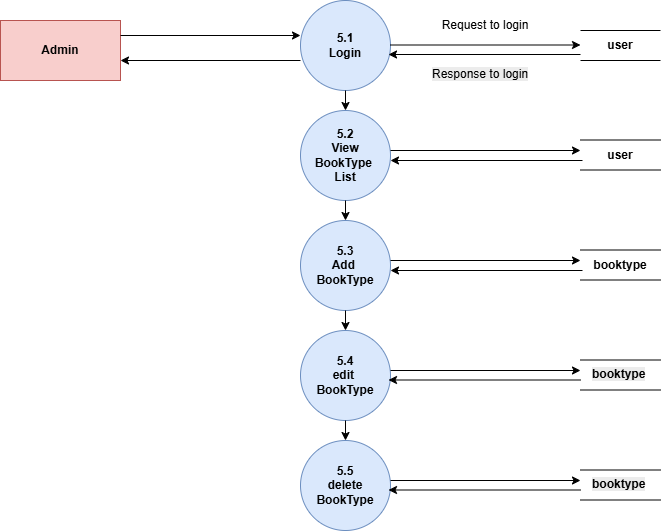

The diagram above was exported from draw.io. Its source (the exported page's mxGraphModel, read from the mxfile embedded in the PNG):
<mxGraphModel dx="856" dy="1613" grid="1" gridSize="10" guides="1" tooltips="1" connect="1" arrows="1" fold="1" page="1" pageScale="1" pageWidth="850" pageHeight="1100" math="0" shadow="0">
  <root>
    <mxCell id="0" />
    <mxCell id="1" parent="0" />
    <mxCell id="-KnUpiQVOtv1MGIz_ITW-1" value="Admin" style="rounded=0;html=1;fillColor=#f8cecc;strokeColor=#b85450;fontStyle=1;textShadow=0;whiteSpace=wrap;" parent="1" vertex="1">
      <mxGeometry x="50" y="-60" width="120" height="60" as="geometry" />
    </mxCell>
    <mxCell id="-KnUpiQVOtv1MGIz_ITW-3" value="5.1&lt;div&gt;Login&lt;/div&gt;" style="ellipse;html=1;aspect=fixed;fillColor=#dae8fc;strokeColor=#6c8ebf;fontStyle=1;textShadow=0;whiteSpace=wrap;" parent="1" vertex="1">
      <mxGeometry x="350" y="-80" width="90" height="90" as="geometry" />
    </mxCell>
    <mxCell id="-KnUpiQVOtv1MGIz_ITW-4" value="5.3&lt;div&gt;Add&amp;nbsp;&lt;/div&gt;&lt;div&gt;BookType&lt;/div&gt;" style="ellipse;html=1;aspect=fixed;fillColor=#dae8fc;strokeColor=#6c8ebf;fontStyle=1;textShadow=0;whiteSpace=wrap;" parent="1" vertex="1">
      <mxGeometry x="350" y="140" width="90" height="90" as="geometry" />
    </mxCell>
    <mxCell id="-KnUpiQVOtv1MGIz_ITW-5" value="5.4&lt;br&gt;edit&amp;nbsp;&lt;div&gt;BookType&lt;/div&gt;" style="ellipse;html=1;aspect=fixed;fillColor=#dae8fc;strokeColor=#6c8ebf;fontStyle=1;textShadow=0;whiteSpace=wrap;" parent="1" vertex="1">
      <mxGeometry x="350" y="250" width="90" height="90" as="geometry" />
    </mxCell>
    <mxCell id="-KnUpiQVOtv1MGIz_ITW-6" value="5.5&lt;br&gt;delete BookType" style="ellipse;html=1;aspect=fixed;fillColor=#dae8fc;strokeColor=#6c8ebf;fontStyle=1;textShadow=0;whiteSpace=wrap;" parent="1" vertex="1">
      <mxGeometry x="350" y="360" width="90" height="90" as="geometry" />
    </mxCell>
    <mxCell id="-KnUpiQVOtv1MGIz_ITW-7" value="" style="endArrow=none;html=1;rounded=0;fontStyle=1;textShadow=0;" parent="1" edge="1">
      <mxGeometry width="50" height="50" relative="1" as="geometry">
        <mxPoint x="630" y="-50" as="sourcePoint" />
        <mxPoint x="710" y="-50" as="targetPoint" />
      </mxGeometry>
    </mxCell>
    <mxCell id="-KnUpiQVOtv1MGIz_ITW-8" value="" style="endArrow=none;html=1;rounded=0;fontStyle=1;textShadow=0;" parent="1" edge="1">
      <mxGeometry width="50" height="50" relative="1" as="geometry">
        <mxPoint x="630" y="-20" as="sourcePoint" />
        <mxPoint x="710" y="-20" as="targetPoint" />
      </mxGeometry>
    </mxCell>
    <mxCell id="-KnUpiQVOtv1MGIz_ITW-9" value="" style="endArrow=none;html=1;rounded=0;fontStyle=1;textShadow=0;" parent="1" edge="1">
      <mxGeometry width="50" height="50" relative="1" as="geometry">
        <mxPoint x="630" y="169.5" as="sourcePoint" />
        <mxPoint x="710" y="169.5" as="targetPoint" />
      </mxGeometry>
    </mxCell>
    <mxCell id="-KnUpiQVOtv1MGIz_ITW-10" value="" style="endArrow=none;html=1;rounded=0;fontStyle=1;textShadow=0;" parent="1" edge="1">
      <mxGeometry width="50" height="50" relative="1" as="geometry">
        <mxPoint x="630" y="199.5" as="sourcePoint" />
        <mxPoint x="710" y="199.5" as="targetPoint" />
      </mxGeometry>
    </mxCell>
    <mxCell id="-KnUpiQVOtv1MGIz_ITW-11" value="" style="endArrow=none;html=1;rounded=0;fontStyle=1;textShadow=0;" parent="1" edge="1">
      <mxGeometry width="50" height="50" relative="1" as="geometry">
        <mxPoint x="630" y="279.5" as="sourcePoint" />
        <mxPoint x="710" y="279.5" as="targetPoint" />
      </mxGeometry>
    </mxCell>
    <mxCell id="-KnUpiQVOtv1MGIz_ITW-12" value="" style="endArrow=none;html=1;rounded=0;fontStyle=1;textShadow=0;" parent="1" edge="1">
      <mxGeometry width="50" height="50" relative="1" as="geometry">
        <mxPoint x="630" y="309.5" as="sourcePoint" />
        <mxPoint x="710" y="309.5" as="targetPoint" />
      </mxGeometry>
    </mxCell>
    <mxCell id="-KnUpiQVOtv1MGIz_ITW-13" value="" style="endArrow=none;html=1;rounded=0;fontStyle=1;textShadow=0;" parent="1" edge="1">
      <mxGeometry width="50" height="50" relative="1" as="geometry">
        <mxPoint x="630" y="389.5" as="sourcePoint" />
        <mxPoint x="710" y="389.5" as="targetPoint" />
      </mxGeometry>
    </mxCell>
    <mxCell id="-KnUpiQVOtv1MGIz_ITW-14" value="" style="endArrow=none;html=1;rounded=0;fontStyle=1;textShadow=0;" parent="1" edge="1">
      <mxGeometry width="50" height="50" relative="1" as="geometry">
        <mxPoint x="630" y="419.5" as="sourcePoint" />
        <mxPoint x="710" y="419.5" as="targetPoint" />
      </mxGeometry>
    </mxCell>
    <mxCell id="-KnUpiQVOtv1MGIz_ITW-15" value="user" style="text;html=1;strokeColor=none;fillColor=none;align=center;verticalAlign=middle;rounded=0;fontStyle=1;textShadow=0;whiteSpace=wrap;" parent="1" vertex="1">
      <mxGeometry x="640" y="-50" width="60" height="30" as="geometry" />
    </mxCell>
    <mxCell id="-KnUpiQVOtv1MGIz_ITW-16" value="booktype" style="text;html=1;strokeColor=none;fillColor=none;align=center;verticalAlign=middle;rounded=0;fontStyle=1;textShadow=0;whiteSpace=wrap;" parent="1" vertex="1">
      <mxGeometry x="630" y="170" width="80" height="30" as="geometry" />
    </mxCell>
    <mxCell id="-KnUpiQVOtv1MGIz_ITW-17" value="&lt;span style=&quot;color: rgb(0, 0, 0); font-family: Helvetica; font-size: 12px; font-style: normal; font-variant-ligatures: normal; font-variant-caps: normal; letter-spacing: normal; orphans: 2; text-align: center; text-indent: 0px; text-transform: none; widows: 2; word-spacing: 0px; -webkit-text-stroke-width: 0px; white-space: normal; background-color: rgb(236, 236, 236); text-decoration-thickness: initial; text-decoration-style: initial; text-decoration-color: initial; float: none; display: inline !important;&quot;&gt;booktype&lt;/span&gt;" style="text;html=1;fontStyle=1;textShadow=0;whiteSpace=wrap;" parent="1" vertex="1">
      <mxGeometry x="640" y="280" width="80" height="40" as="geometry" />
    </mxCell>
    <mxCell id="-KnUpiQVOtv1MGIz_ITW-18" value="&lt;span style=&quot;color: rgb(0, 0, 0); font-family: Helvetica; font-size: 12px; font-style: normal; font-variant-ligatures: normal; font-variant-caps: normal; letter-spacing: normal; orphans: 2; text-align: center; text-indent: 0px; text-transform: none; widows: 2; word-spacing: 0px; -webkit-text-stroke-width: 0px; white-space: normal; background-color: rgb(236, 236, 236); text-decoration-thickness: initial; text-decoration-style: initial; text-decoration-color: initial; float: none; display: inline !important;&quot;&gt;booktype&lt;/span&gt;" style="text;html=1;fontStyle=1;textShadow=0;whiteSpace=wrap;" parent="1" vertex="1">
      <mxGeometry x="640" y="390" width="80" height="40" as="geometry" />
    </mxCell>
    <mxCell id="-KnUpiQVOtv1MGIz_ITW-19" value="" style="endArrow=classic;html=1;rounded=0;exitX=1;exitY=0.25;exitDx=0;exitDy=0;fontStyle=1;textShadow=0;" parent="1" source="-KnUpiQVOtv1MGIz_ITW-1" edge="1">
      <mxGeometry width="50" height="50" relative="1" as="geometry">
        <mxPoint x="400" y="190" as="sourcePoint" />
        <mxPoint x="350" y="-45" as="targetPoint" />
      </mxGeometry>
    </mxCell>
    <mxCell id="-KnUpiQVOtv1MGIz_ITW-20" value="" style="endArrow=classic;html=1;rounded=0;fontStyle=1;textShadow=0;" parent="1" edge="1">
      <mxGeometry width="50" height="50" relative="1" as="geometry">
        <mxPoint x="440" y="-35.5" as="sourcePoint" />
        <mxPoint x="630" y="-35.5" as="targetPoint" />
      </mxGeometry>
    </mxCell>
    <mxCell id="-KnUpiQVOtv1MGIz_ITW-21" value="" style="endArrow=classic;html=1;rounded=0;entryX=0.978;entryY=0.6;entryDx=0;entryDy=0;entryPerimeter=0;fontStyle=1;textShadow=0;" parent="1" target="-KnUpiQVOtv1MGIz_ITW-3" edge="1">
      <mxGeometry width="50" height="50" relative="1" as="geometry">
        <mxPoint x="630" y="-26" as="sourcePoint" />
        <mxPoint x="450" y="140" as="targetPoint" />
      </mxGeometry>
    </mxCell>
    <mxCell id="-KnUpiQVOtv1MGIz_ITW-22" value="" style="endArrow=classic;html=1;rounded=0;entryX=0.978;entryY=0.6;entryDx=0;entryDy=0;entryPerimeter=0;fontStyle=1;textShadow=0;" parent="1" edge="1">
      <mxGeometry width="50" height="50" relative="1" as="geometry">
        <mxPoint x="350" y="-20" as="sourcePoint" />
        <mxPoint x="170" y="-20" as="targetPoint" />
      </mxGeometry>
    </mxCell>
    <mxCell id="-KnUpiQVOtv1MGIz_ITW-23" value="" style="endArrow=classic;html=1;rounded=0;fontStyle=1;textShadow=0;" parent="1" edge="1">
      <mxGeometry width="50" height="50" relative="1" as="geometry">
        <mxPoint x="440" y="180" as="sourcePoint" />
        <mxPoint x="630" y="180" as="targetPoint" />
      </mxGeometry>
    </mxCell>
    <mxCell id="-KnUpiQVOtv1MGIz_ITW-24" value="" style="endArrow=classic;html=1;rounded=0;fontStyle=1;textShadow=0;" parent="1" edge="1">
      <mxGeometry width="50" height="50" relative="1" as="geometry">
        <mxPoint x="440" y="290" as="sourcePoint" />
        <mxPoint x="630" y="290" as="targetPoint" />
      </mxGeometry>
    </mxCell>
    <mxCell id="-KnUpiQVOtv1MGIz_ITW-25" value="" style="endArrow=classic;html=1;rounded=0;fontStyle=1;textShadow=0;" parent="1" edge="1">
      <mxGeometry width="50" height="50" relative="1" as="geometry">
        <mxPoint x="440" y="400" as="sourcePoint" />
        <mxPoint x="630" y="400" as="targetPoint" />
      </mxGeometry>
    </mxCell>
    <mxCell id="-KnUpiQVOtv1MGIz_ITW-26" value="" style="endArrow=classic;html=1;rounded=0;entryX=0.978;entryY=0.6;entryDx=0;entryDy=0;entryPerimeter=0;fontStyle=1;textShadow=0;" parent="1" edge="1">
      <mxGeometry width="50" height="50" relative="1" as="geometry">
        <mxPoint x="630" y="299.5" as="sourcePoint" />
        <mxPoint x="438" y="299.5" as="targetPoint" />
      </mxGeometry>
    </mxCell>
    <mxCell id="-KnUpiQVOtv1MGIz_ITW-27" value="" style="endArrow=classic;html=1;rounded=0;entryX=0.978;entryY=0.6;entryDx=0;entryDy=0;entryPerimeter=0;fontStyle=1;textShadow=0;" parent="1" edge="1">
      <mxGeometry width="50" height="50" relative="1" as="geometry">
        <mxPoint x="630" y="409.5" as="sourcePoint" />
        <mxPoint x="438" y="409.5" as="targetPoint" />
      </mxGeometry>
    </mxCell>
    <mxCell id="-KnUpiQVOtv1MGIz_ITW-28" value="" style="endArrow=classic;html=1;rounded=0;entryX=0.978;entryY=0.6;entryDx=0;entryDy=0;entryPerimeter=0;fontStyle=1;textShadow=0;" parent="1" edge="1">
      <mxGeometry width="50" height="50" relative="1" as="geometry">
        <mxPoint x="632" y="190" as="sourcePoint" />
        <mxPoint x="440" y="190" as="targetPoint" />
      </mxGeometry>
    </mxCell>
    <mxCell id="-KnUpiQVOtv1MGIz_ITW-29" value="Request to login" style="text;html=1;whiteSpace=wrap;strokeColor=none;fillColor=none;align=center;verticalAlign=middle;rounded=0;" parent="1" vertex="1">
      <mxGeometry x="480" y="-70" width="110" height="30" as="geometry" />
    </mxCell>
    <mxCell id="-KnUpiQVOtv1MGIz_ITW-30" value="&lt;span style=&quot;color: rgb(0, 0, 0); font-family: Helvetica; font-size: 12px; font-style: normal; font-variant-ligatures: normal; font-variant-caps: normal; font-weight: 400; letter-spacing: normal; orphans: 2; text-align: center; text-indent: 0px; text-transform: none; widows: 2; word-spacing: 0px; -webkit-text-stroke-width: 0px; white-space: normal; background-color: rgb(236, 236, 236); text-decoration-thickness: initial; text-decoration-style: initial; text-decoration-color: initial; display: inline !important; float: none;&quot;&gt;Response to login&lt;/span&gt;" style="text;whiteSpace=wrap;html=1;" parent="1" vertex="1">
      <mxGeometry x="480" y="-20" width="120" height="40" as="geometry" />
    </mxCell>
    <mxCell id="-KnUpiQVOtv1MGIz_ITW-31" value="5.2&lt;div&gt;View &lt;br&gt;BookType&amp;nbsp;&lt;/div&gt;&lt;div&gt;List&lt;/div&gt;" style="ellipse;html=1;aspect=fixed;fillColor=#dae8fc;strokeColor=#6c8ebf;fontStyle=1;textShadow=0;whiteSpace=wrap;" parent="1" vertex="1">
      <mxGeometry x="350" y="30" width="90" height="90" as="geometry" />
    </mxCell>
    <mxCell id="-KnUpiQVOtv1MGIz_ITW-32" value="" style="endArrow=none;html=1;rounded=0;fontStyle=1;textShadow=0;" parent="1" edge="1">
      <mxGeometry width="50" height="50" relative="1" as="geometry">
        <mxPoint x="630" y="59.5" as="sourcePoint" />
        <mxPoint x="710" y="59.5" as="targetPoint" />
      </mxGeometry>
    </mxCell>
    <mxCell id="-KnUpiQVOtv1MGIz_ITW-33" value="" style="endArrow=none;html=1;rounded=0;fontStyle=1;textShadow=0;" parent="1" edge="1">
      <mxGeometry width="50" height="50" relative="1" as="geometry">
        <mxPoint x="630" y="89.5" as="sourcePoint" />
        <mxPoint x="710" y="89.5" as="targetPoint" />
      </mxGeometry>
    </mxCell>
    <mxCell id="-KnUpiQVOtv1MGIz_ITW-34" value="user" style="text;html=1;strokeColor=none;fillColor=none;align=center;verticalAlign=middle;rounded=0;fontStyle=1;textShadow=0;whiteSpace=wrap;" parent="1" vertex="1">
      <mxGeometry x="640" y="59.5" width="60" height="30" as="geometry" />
    </mxCell>
    <mxCell id="-KnUpiQVOtv1MGIz_ITW-38" value="" style="endArrow=classic;html=1;rounded=0;entryX=0.978;entryY=0.6;entryDx=0;entryDy=0;entryPerimeter=0;fontStyle=1;textShadow=0;" parent="1" edge="1">
      <mxGeometry width="50" height="50" relative="1" as="geometry">
        <mxPoint x="632" y="80" as="sourcePoint" />
        <mxPoint x="440" y="80" as="targetPoint" />
      </mxGeometry>
    </mxCell>
    <mxCell id="-KnUpiQVOtv1MGIz_ITW-39" value="" style="endArrow=classic;html=1;rounded=0;fontStyle=1;textShadow=0;" parent="1" edge="1">
      <mxGeometry width="50" height="50" relative="1" as="geometry">
        <mxPoint x="440" y="70" as="sourcePoint" />
        <mxPoint x="630" y="70" as="targetPoint" />
      </mxGeometry>
    </mxCell>
    <mxCell id="-KnUpiQVOtv1MGIz_ITW-40" value="" style="endArrow=classic;html=1;rounded=0;exitX=0.5;exitY=1;exitDx=0;exitDy=0;entryX=0.5;entryY=0;entryDx=0;entryDy=0;" parent="1" source="-KnUpiQVOtv1MGIz_ITW-3" target="-KnUpiQVOtv1MGIz_ITW-31" edge="1">
      <mxGeometry width="50" height="50" relative="1" as="geometry">
        <mxPoint x="400" y="30" as="sourcePoint" />
        <mxPoint x="390" y="30" as="targetPoint" />
      </mxGeometry>
    </mxCell>
    <mxCell id="-KnUpiQVOtv1MGIz_ITW-41" value="" style="endArrow=classic;html=1;rounded=0;exitX=0.5;exitY=1;exitDx=0;exitDy=0;entryX=0.5;entryY=0;entryDx=0;entryDy=0;" parent="1" source="-KnUpiQVOtv1MGIz_ITW-31" target="-KnUpiQVOtv1MGIz_ITW-4" edge="1">
      <mxGeometry width="50" height="50" relative="1" as="geometry">
        <mxPoint x="420" y="40" as="sourcePoint" />
        <mxPoint x="420" y="60" as="targetPoint" />
      </mxGeometry>
    </mxCell>
    <mxCell id="-KnUpiQVOtv1MGIz_ITW-45" value="" style="endArrow=classic;html=1;rounded=0;exitX=0.5;exitY=1;exitDx=0;exitDy=0;entryX=0.5;entryY=0;entryDx=0;entryDy=0;" parent="1" source="-KnUpiQVOtv1MGIz_ITW-4" target="-KnUpiQVOtv1MGIz_ITW-5" edge="1">
      <mxGeometry width="50" height="50" relative="1" as="geometry">
        <mxPoint x="470" y="130" as="sourcePoint" />
        <mxPoint x="470" y="150" as="targetPoint" />
      </mxGeometry>
    </mxCell>
    <mxCell id="-KnUpiQVOtv1MGIz_ITW-46" value="" style="endArrow=classic;html=1;rounded=0;exitX=0.5;exitY=1;exitDx=0;exitDy=0;entryX=0.5;entryY=0;entryDx=0;entryDy=0;" parent="1" source="-KnUpiQVOtv1MGIz_ITW-5" target="-KnUpiQVOtv1MGIz_ITW-6" edge="1">
      <mxGeometry width="50" height="50" relative="1" as="geometry">
        <mxPoint x="390" y="340" as="sourcePoint" />
        <mxPoint x="390" y="360" as="targetPoint" />
      </mxGeometry>
    </mxCell>
  </root>
</mxGraphModel>